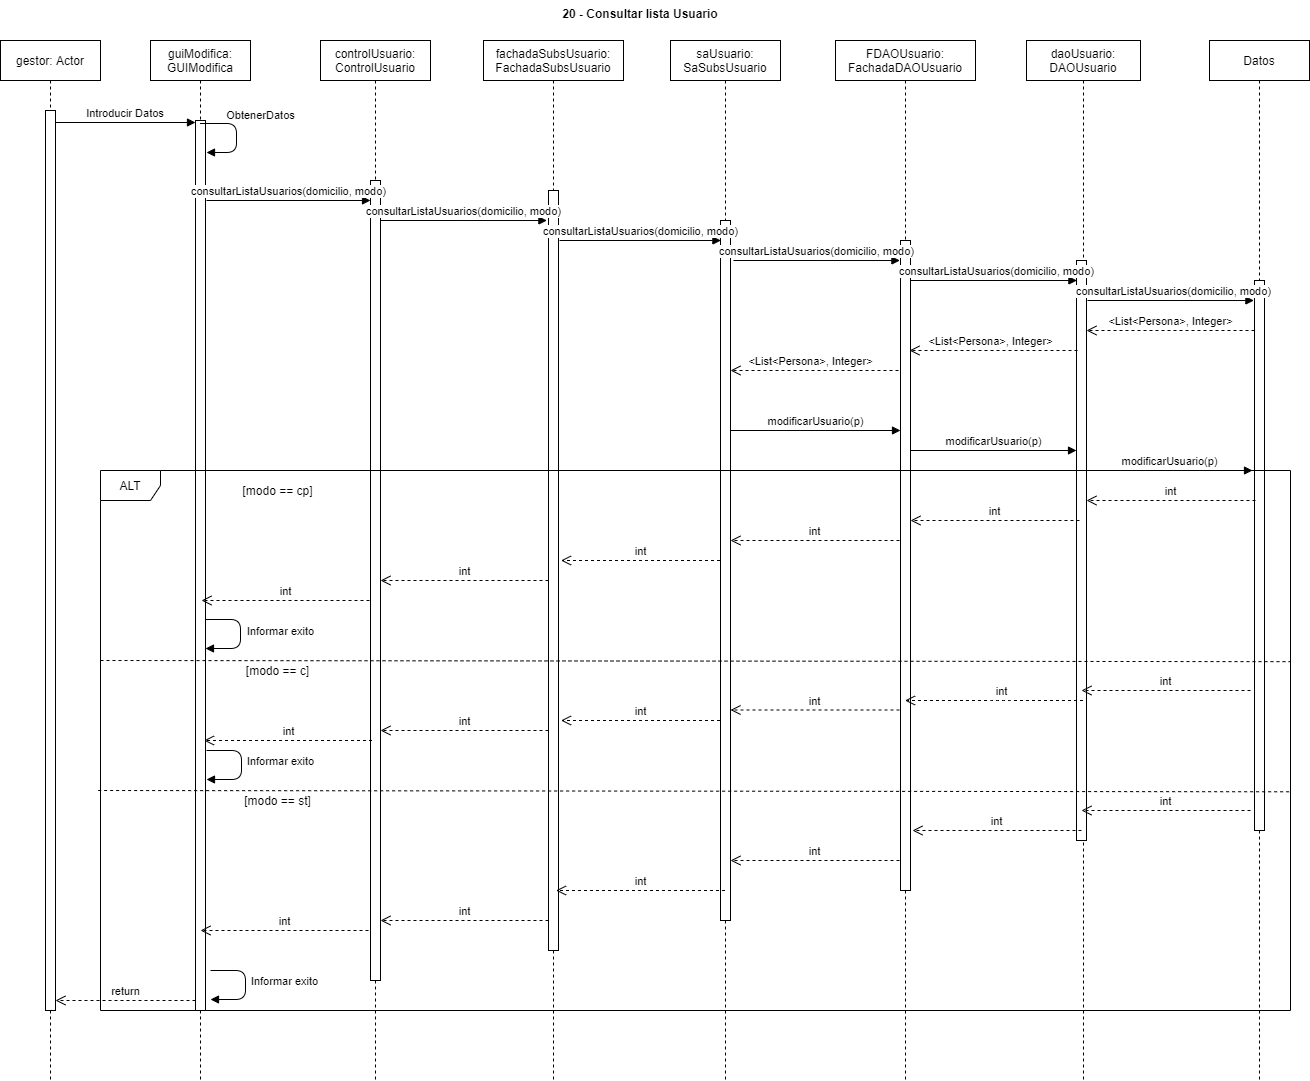

The diagram above was exported from draw.io. Its source (the exported page's mxGraphModel, read from the mxfile embedded in the PNG):
<mxGraphModel dx="1830" dy="625" grid="1" gridSize="10" guides="1" tooltips="1" connect="1" arrows="1" fold="1" page="1" pageScale="1" pageWidth="827" pageHeight="1169" math="0" shadow="0">
  <root>
    <mxCell id="0" />
    <mxCell id="1" parent="0" />
    <mxCell id="5vta-0sv5AMx8LzmeVny-1" value="gestor: Actor" style="shape=umlLifeline;perimeter=lifelinePerimeter;container=1;collapsible=0;recursiveResize=0;rounded=0;shadow=0;strokeWidth=1;" vertex="1" parent="1">
      <mxGeometry x="160" y="350" width="100" height="1040" as="geometry" />
    </mxCell>
    <mxCell id="5vta-0sv5AMx8LzmeVny-2" value="" style="points=[];perimeter=orthogonalPerimeter;rounded=0;shadow=0;strokeWidth=1;" vertex="1" parent="5vta-0sv5AMx8LzmeVny-1">
      <mxGeometry x="45" y="70" width="10" height="900" as="geometry" />
    </mxCell>
    <mxCell id="5vta-0sv5AMx8LzmeVny-3" value="guiModifica:&#10;GUIModifica" style="shape=umlLifeline;perimeter=lifelinePerimeter;container=1;collapsible=0;recursiveResize=0;rounded=0;shadow=0;strokeWidth=1;" vertex="1" parent="1">
      <mxGeometry x="310" y="350" width="100" height="1040" as="geometry" />
    </mxCell>
    <mxCell id="5vta-0sv5AMx8LzmeVny-4" value="" style="html=1;points=[];perimeter=orthogonalPerimeter;" vertex="1" parent="5vta-0sv5AMx8LzmeVny-3">
      <mxGeometry x="45" y="80" width="10" height="890" as="geometry" />
    </mxCell>
    <mxCell id="5vta-0sv5AMx8LzmeVny-5" value="ObtenerDatos" style="html=1;verticalAlign=bottom;endArrow=block;" edge="1" parent="5vta-0sv5AMx8LzmeVny-3">
      <mxGeometry x="-0.2208" y="24" width="80" relative="1" as="geometry">
        <mxPoint x="49.5" y="83" as="sourcePoint" />
        <mxPoint x="56" y="112" as="targetPoint" />
        <Array as="points">
          <mxPoint x="86" y="83" />
          <mxPoint x="86" y="112" />
        </Array>
        <mxPoint as="offset" />
      </mxGeometry>
    </mxCell>
    <mxCell id="5vta-0sv5AMx8LzmeVny-6" value="Informar exito" style="html=1;verticalAlign=bottom;endArrow=block;" edge="1" parent="5vta-0sv5AMx8LzmeVny-3">
      <mxGeometry x="0.1313" y="40" width="80" relative="1" as="geometry">
        <mxPoint x="55" y="579" as="sourcePoint" />
        <mxPoint x="55" y="608" as="targetPoint" />
        <Array as="points">
          <mxPoint x="90" y="579" />
          <mxPoint x="90" y="608" />
        </Array>
        <mxPoint as="offset" />
      </mxGeometry>
    </mxCell>
    <mxCell id="5vta-0sv5AMx8LzmeVny-7" value="Introducir Datos" style="verticalAlign=bottom;endArrow=block;entryX=0;entryY=0;shadow=0;strokeWidth=1;" edge="1" parent="1">
      <mxGeometry relative="1" as="geometry">
        <mxPoint x="215" y="432" as="sourcePoint" />
        <mxPoint x="355" y="432" as="targetPoint" />
      </mxGeometry>
    </mxCell>
    <mxCell id="5vta-0sv5AMx8LzmeVny-8" value="Datos" style="shape=umlLifeline;perimeter=lifelinePerimeter;container=1;collapsible=0;recursiveResize=0;rounded=0;shadow=0;strokeWidth=1;" vertex="1" parent="1">
      <mxGeometry x="1369" y="350" width="100" height="1040" as="geometry" />
    </mxCell>
    <mxCell id="5vta-0sv5AMx8LzmeVny-9" value="" style="points=[];perimeter=orthogonalPerimeter;rounded=0;shadow=0;strokeWidth=1;" vertex="1" parent="5vta-0sv5AMx8LzmeVny-8">
      <mxGeometry x="45" y="240" width="10" height="550" as="geometry" />
    </mxCell>
    <mxCell id="5vta-0sv5AMx8LzmeVny-10" value="controlUsuario:&#10;ControlUsuario" style="shape=umlLifeline;perimeter=lifelinePerimeter;container=1;collapsible=0;recursiveResize=0;rounded=0;shadow=0;strokeWidth=1;" vertex="1" parent="1">
      <mxGeometry x="480" y="350" width="110" height="1040" as="geometry" />
    </mxCell>
    <mxCell id="5vta-0sv5AMx8LzmeVny-11" value="" style="points=[];perimeter=orthogonalPerimeter;rounded=0;shadow=0;strokeWidth=1;" vertex="1" parent="5vta-0sv5AMx8LzmeVny-10">
      <mxGeometry x="50" y="140" width="10" height="800" as="geometry" />
    </mxCell>
    <mxCell id="5vta-0sv5AMx8LzmeVny-12" value="fachadaSubsUsuario:&#10;FachadaSubsUsuario" style="shape=umlLifeline;perimeter=lifelinePerimeter;container=1;collapsible=0;recursiveResize=0;rounded=0;shadow=0;strokeWidth=1;" vertex="1" parent="1">
      <mxGeometry x="643" y="350" width="140" height="1040" as="geometry" />
    </mxCell>
    <mxCell id="5vta-0sv5AMx8LzmeVny-13" value="" style="points=[];perimeter=orthogonalPerimeter;rounded=0;shadow=0;strokeWidth=1;" vertex="1" parent="5vta-0sv5AMx8LzmeVny-12">
      <mxGeometry x="65" y="150" width="10" height="760" as="geometry" />
    </mxCell>
    <mxCell id="5vta-0sv5AMx8LzmeVny-14" value="saUsuario: &#10;SaSubsUsuario" style="shape=umlLifeline;perimeter=lifelinePerimeter;container=1;collapsible=0;recursiveResize=0;rounded=0;shadow=0;strokeWidth=1;" vertex="1" parent="1">
      <mxGeometry x="830" y="350" width="110" height="1040" as="geometry" />
    </mxCell>
    <mxCell id="5vta-0sv5AMx8LzmeVny-15" value="" style="points=[];perimeter=orthogonalPerimeter;rounded=0;shadow=0;strokeWidth=1;" vertex="1" parent="5vta-0sv5AMx8LzmeVny-14">
      <mxGeometry x="50" y="180" width="10" height="700" as="geometry" />
    </mxCell>
    <mxCell id="5vta-0sv5AMx8LzmeVny-16" value="FDAOUsuario: &#10;FachadaDAOUsuario" style="shape=umlLifeline;perimeter=lifelinePerimeter;container=1;collapsible=0;recursiveResize=0;rounded=0;shadow=0;strokeWidth=1;" vertex="1" parent="1">
      <mxGeometry x="995" y="350" width="140" height="1040" as="geometry" />
    </mxCell>
    <mxCell id="5vta-0sv5AMx8LzmeVny-17" value="" style="points=[];perimeter=orthogonalPerimeter;rounded=0;shadow=0;strokeWidth=1;" vertex="1" parent="5vta-0sv5AMx8LzmeVny-16">
      <mxGeometry x="65" y="200" width="10" height="650" as="geometry" />
    </mxCell>
    <mxCell id="5vta-0sv5AMx8LzmeVny-18" value="daoUsuario:&#10;DAOUsuario" style="shape=umlLifeline;perimeter=lifelinePerimeter;container=1;collapsible=0;recursiveResize=0;rounded=0;shadow=0;strokeWidth=1;" vertex="1" parent="1">
      <mxGeometry x="1186" y="350" width="114" height="1040" as="geometry" />
    </mxCell>
    <mxCell id="5vta-0sv5AMx8LzmeVny-19" value="" style="points=[];perimeter=orthogonalPerimeter;rounded=0;shadow=0;strokeWidth=1;" vertex="1" parent="5vta-0sv5AMx8LzmeVny-18">
      <mxGeometry x="50" y="220" width="10" height="580" as="geometry" />
    </mxCell>
    <mxCell id="5vta-0sv5AMx8LzmeVny-22" value="consultarListaUsuarios(domicilio, modo)" style="html=1;verticalAlign=bottom;endArrow=block;" edge="1" parent="1" target="5vta-0sv5AMx8LzmeVny-11">
      <mxGeometry width="80" relative="1" as="geometry">
        <mxPoint x="366" y="510" as="sourcePoint" />
        <mxPoint x="525.5" y="510" as="targetPoint" />
      </mxGeometry>
    </mxCell>
    <mxCell id="5vta-0sv5AMx8LzmeVny-23" value="consultarListaUsuarios(domicilio, modo)" style="html=1;verticalAlign=bottom;endArrow=block;exitX=0.98;exitY=0.451;exitDx=0;exitDy=0;exitPerimeter=0;entryX=0.12;entryY=0.499;entryDx=0;entryDy=0;entryPerimeter=0;" edge="1" parent="1">
      <mxGeometry width="80" relative="1" as="geometry">
        <mxPoint x="540" y="529.9970000000001" as="sourcePoint" />
        <mxPoint x="706.4000000000001" y="530.01" as="targetPoint" />
      </mxGeometry>
    </mxCell>
    <mxCell id="5vta-0sv5AMx8LzmeVny-24" value="consultarListaUsuarios(domicilio, modo)" style="html=1;verticalAlign=bottom;endArrow=block;exitX=0.98;exitY=0.451;exitDx=0;exitDy=0;exitPerimeter=0;entryX=0.12;entryY=0.499;entryDx=0;entryDy=0;entryPerimeter=0;" edge="1" parent="1">
      <mxGeometry width="80" relative="1" as="geometry">
        <mxPoint x="893" y="569.9969999999998" as="sourcePoint" />
        <mxPoint x="1059.4" y="570.01" as="targetPoint" />
      </mxGeometry>
    </mxCell>
    <mxCell id="5vta-0sv5AMx8LzmeVny-25" value="consultarListaUsuarios(domicilio, modo)" style="html=1;verticalAlign=bottom;endArrow=block;exitX=0.98;exitY=0.451;exitDx=0;exitDy=0;exitPerimeter=0;entryX=0.12;entryY=0.499;entryDx=0;entryDy=0;entryPerimeter=0;" edge="1" parent="1">
      <mxGeometry x="0.0385" width="80" relative="1" as="geometry">
        <mxPoint x="1070" y="589.9969999999998" as="sourcePoint" />
        <mxPoint x="1236.4" y="590.01" as="targetPoint" />
        <mxPoint as="offset" />
      </mxGeometry>
    </mxCell>
    <mxCell id="5vta-0sv5AMx8LzmeVny-26" value="consultarListaUsuarios(domicilio, modo)" style="html=1;verticalAlign=bottom;endArrow=block;entryX=0.12;entryY=0.499;entryDx=0;entryDy=0;entryPerimeter=0;" edge="1" parent="1">
      <mxGeometry width="80" relative="1" as="geometry">
        <mxPoint x="719" y="550" as="sourcePoint" />
        <mxPoint x="880.4000000000001" y="550.01" as="targetPoint" />
      </mxGeometry>
    </mxCell>
    <mxCell id="5vta-0sv5AMx8LzmeVny-27" value="consultarListaUsuarios(domicilio, modo)" style="html=1;verticalAlign=bottom;endArrow=block;exitX=0.98;exitY=0.451;exitDx=0;exitDy=0;exitPerimeter=0;entryX=0.12;entryY=0.499;entryDx=0;entryDy=0;entryPerimeter=0;" edge="1" parent="1">
      <mxGeometry x="0.0385" width="80" relative="1" as="geometry">
        <mxPoint x="1247" y="609.9969999999998" as="sourcePoint" />
        <mxPoint x="1413.4" y="610.01" as="targetPoint" />
        <mxPoint as="offset" />
      </mxGeometry>
    </mxCell>
    <mxCell id="5vta-0sv5AMx8LzmeVny-28" value="&amp;lt;List&amp;lt;Persona&amp;gt;, Integer&amp;gt;" style="html=1;verticalAlign=bottom;endArrow=open;dashed=1;endSize=8;" edge="1" parent="1" target="5vta-0sv5AMx8LzmeVny-19">
      <mxGeometry relative="1" as="geometry">
        <mxPoint x="1414" y="640" as="sourcePoint" />
        <mxPoint x="1334" y="640" as="targetPoint" />
        <mxPoint as="offset" />
      </mxGeometry>
    </mxCell>
    <mxCell id="5vta-0sv5AMx8LzmeVny-29" value="&amp;lt;List&amp;lt;Persona&amp;gt;, Integer&amp;gt;" style="html=1;verticalAlign=bottom;endArrow=open;dashed=1;endSize=8;" edge="1" parent="1">
      <mxGeometry x="0.0357" relative="1" as="geometry">
        <mxPoint x="1237" y="660" as="sourcePoint" />
        <mxPoint x="1069" y="660" as="targetPoint" />
        <mxPoint as="offset" />
      </mxGeometry>
    </mxCell>
    <mxCell id="5vta-0sv5AMx8LzmeVny-30" value="&amp;lt;List&amp;lt;Persona&amp;gt;, Integer&amp;gt;" style="html=1;verticalAlign=bottom;endArrow=open;dashed=1;endSize=8;" edge="1" parent="1">
      <mxGeometry x="0.0476" relative="1" as="geometry">
        <mxPoint x="1058" y="680" as="sourcePoint" />
        <mxPoint x="890" y="680" as="targetPoint" />
        <mxPoint as="offset" />
      </mxGeometry>
    </mxCell>
    <mxCell id="5vta-0sv5AMx8LzmeVny-31" value="20 - Consultar lista Usuario" style="text;align=center;fontStyle=1;verticalAlign=middle;spacingLeft=3;spacingRight=3;strokeColor=none;rotatable=0;points=[[0,0.5],[1,0.5]];portConstraint=eastwest;" vertex="1" parent="1">
      <mxGeometry x="760" y="310" width="80" height="26" as="geometry" />
    </mxCell>
    <mxCell id="5vta-0sv5AMx8LzmeVny-32" value="[modo == cp]" style="text;html=1;strokeColor=none;fillColor=none;align=center;verticalAlign=middle;whiteSpace=wrap;rounded=0;" vertex="1" parent="1">
      <mxGeometry x="390" y="790" width="95" height="20" as="geometry" />
    </mxCell>
    <mxCell id="5vta-0sv5AMx8LzmeVny-34" value="modificarUsuario(p)" style="html=1;verticalAlign=bottom;endArrow=block;" edge="1" parent="1" target="5vta-0sv5AMx8LzmeVny-17">
      <mxGeometry width="80" relative="1" as="geometry">
        <mxPoint x="890" y="740" as="sourcePoint" />
        <mxPoint x="970" y="740" as="targetPoint" />
      </mxGeometry>
    </mxCell>
    <mxCell id="5vta-0sv5AMx8LzmeVny-35" value="modificarUsuario(p)" style="html=1;verticalAlign=bottom;endArrow=block;" edge="1" parent="1" target="5vta-0sv5AMx8LzmeVny-19">
      <mxGeometry width="80" relative="1" as="geometry">
        <mxPoint x="1070" y="760" as="sourcePoint" />
        <mxPoint x="1200" y="760" as="targetPoint" />
      </mxGeometry>
    </mxCell>
    <mxCell id="5vta-0sv5AMx8LzmeVny-36" value="modificarUsuario(p)" style="html=1;verticalAlign=bottom;endArrow=block;" edge="1" parent="1">
      <mxGeometry width="80" relative="1" as="geometry">
        <mxPoint x="1246" y="780" as="sourcePoint" />
        <mxPoint x="1412" y="780" as="targetPoint" />
      </mxGeometry>
    </mxCell>
    <mxCell id="5vta-0sv5AMx8LzmeVny-37" value="int" style="html=1;verticalAlign=bottom;endArrow=open;dashed=1;endSize=8;" edge="1" parent="1" target="5vta-0sv5AMx8LzmeVny-19">
      <mxGeometry relative="1" as="geometry">
        <mxPoint x="1415" y="810" as="sourcePoint" />
        <mxPoint x="1335" y="810" as="targetPoint" />
      </mxGeometry>
    </mxCell>
    <mxCell id="5vta-0sv5AMx8LzmeVny-38" value="int" style="html=1;verticalAlign=bottom;endArrow=open;dashed=1;endSize=8;" edge="1" parent="1">
      <mxGeometry relative="1" as="geometry">
        <mxPoint x="1239" y="830" as="sourcePoint" />
        <mxPoint x="1070" y="830" as="targetPoint" />
      </mxGeometry>
    </mxCell>
    <mxCell id="5vta-0sv5AMx8LzmeVny-39" value="int" style="html=1;verticalAlign=bottom;endArrow=open;dashed=1;endSize=8;" edge="1" parent="1">
      <mxGeometry relative="1" as="geometry">
        <mxPoint x="1059" y="850" as="sourcePoint" />
        <mxPoint x="890" y="850" as="targetPoint" />
      </mxGeometry>
    </mxCell>
    <mxCell id="5vta-0sv5AMx8LzmeVny-40" value="int" style="html=1;verticalAlign=bottom;endArrow=open;dashed=1;endSize=8;" edge="1" parent="1">
      <mxGeometry relative="1" as="geometry">
        <mxPoint x="879.5" y="870" as="sourcePoint" />
        <mxPoint x="720.5" y="870" as="targetPoint" />
      </mxGeometry>
    </mxCell>
    <mxCell id="5vta-0sv5AMx8LzmeVny-41" value="int" style="html=1;verticalAlign=bottom;endArrow=open;dashed=1;endSize=8;" edge="1" parent="1" source="5vta-0sv5AMx8LzmeVny-13">
      <mxGeometry relative="1" as="geometry">
        <mxPoint x="699" y="890" as="sourcePoint" />
        <mxPoint x="540" y="890" as="targetPoint" />
      </mxGeometry>
    </mxCell>
    <mxCell id="5vta-0sv5AMx8LzmeVny-42" value="int" style="html=1;verticalAlign=bottom;endArrow=open;dashed=1;endSize=8;" edge="1" parent="1">
      <mxGeometry relative="1" as="geometry">
        <mxPoint x="529" y="910" as="sourcePoint" />
        <mxPoint x="361" y="910" as="targetPoint" />
      </mxGeometry>
    </mxCell>
    <mxCell id="5vta-0sv5AMx8LzmeVny-43" value="int" style="html=1;verticalAlign=bottom;endArrow=open;dashed=1;endSize=8;" edge="1" parent="1">
      <mxGeometry relative="1" as="geometry">
        <mxPoint x="879.5" y="1030" as="sourcePoint" />
        <mxPoint x="720.5" y="1030" as="targetPoint" />
      </mxGeometry>
    </mxCell>
    <mxCell id="5vta-0sv5AMx8LzmeVny-44" value="int" style="html=1;verticalAlign=bottom;endArrow=open;dashed=1;endSize=8;" edge="1" parent="1">
      <mxGeometry relative="1" as="geometry">
        <mxPoint x="708" y="1040" as="sourcePoint" />
        <mxPoint x="540" y="1040" as="targetPoint" />
      </mxGeometry>
    </mxCell>
    <mxCell id="5vta-0sv5AMx8LzmeVny-45" value="int" style="html=1;verticalAlign=bottom;endArrow=open;dashed=1;endSize=8;" edge="1" parent="1">
      <mxGeometry relative="1" as="geometry">
        <mxPoint x="531.5" y="1050" as="sourcePoint" />
        <mxPoint x="363.5" y="1050" as="targetPoint" />
      </mxGeometry>
    </mxCell>
    <mxCell id="5vta-0sv5AMx8LzmeVny-46" value="Informar exito" style="html=1;verticalAlign=bottom;endArrow=block;" edge="1" parent="1">
      <mxGeometry x="0.1111" y="39" width="80" relative="1" as="geometry">
        <mxPoint x="366" y="1060" as="sourcePoint" />
        <mxPoint x="366" y="1089" as="targetPoint" />
        <Array as="points">
          <mxPoint x="401" y="1060" />
          <mxPoint x="401" y="1089" />
        </Array>
        <mxPoint as="offset" />
      </mxGeometry>
    </mxCell>
    <mxCell id="5vta-0sv5AMx8LzmeVny-47" value="" style="endArrow=none;dashed=1;html=1;exitX=-0.002;exitY=0.656;exitDx=0;exitDy=0;exitPerimeter=0;entryX=1.001;entryY=0.595;entryDx=0;entryDy=0;entryPerimeter=0;" edge="1" parent="1">
      <mxGeometry width="50" height="50" relative="1" as="geometry">
        <mxPoint x="257.6300000000001" y="1100" as="sourcePoint" />
        <mxPoint x="1451.1899999999996" y="1101.3" as="targetPoint" />
      </mxGeometry>
    </mxCell>
    <mxCell id="5vta-0sv5AMx8LzmeVny-48" value="return" style="html=1;verticalAlign=bottom;endArrow=open;dashed=1;endSize=8;" edge="1" parent="1">
      <mxGeometry relative="1" as="geometry">
        <mxPoint x="355" y="1310" as="sourcePoint" />
        <mxPoint x="215" y="1310" as="targetPoint" />
      </mxGeometry>
    </mxCell>
    <mxCell id="5vta-0sv5AMx8LzmeVny-52" value="[modo == c]" style="text;html=1;strokeColor=none;fillColor=none;align=center;verticalAlign=middle;whiteSpace=wrap;rounded=0;" vertex="1" parent="1">
      <mxGeometry x="390" y="970" width="95" height="20" as="geometry" />
    </mxCell>
    <mxCell id="5vta-0sv5AMx8LzmeVny-53" value="[modo == st]" style="text;html=1;strokeColor=none;fillColor=none;align=center;verticalAlign=middle;whiteSpace=wrap;rounded=0;" vertex="1" parent="1">
      <mxGeometry x="390" y="1100" width="95" height="20" as="geometry" />
    </mxCell>
    <mxCell id="5vta-0sv5AMx8LzmeVny-54" value="int" style="html=1;verticalAlign=bottom;endArrow=open;dashed=1;endSize=8;" edge="1" parent="1">
      <mxGeometry relative="1" as="geometry">
        <mxPoint x="1410" y="1000" as="sourcePoint" />
        <mxPoint x="1241" y="1000" as="targetPoint" />
      </mxGeometry>
    </mxCell>
    <mxCell id="5vta-0sv5AMx8LzmeVny-55" value="int" style="html=1;verticalAlign=bottom;endArrow=open;dashed=1;endSize=8;" edge="1" parent="1" source="5vta-0sv5AMx8LzmeVny-18" target="5vta-0sv5AMx8LzmeVny-16">
      <mxGeometry x="-0.073" relative="1" as="geometry">
        <mxPoint x="1229" y="1020" as="sourcePoint" />
        <mxPoint x="1070" y="1020" as="targetPoint" />
        <Array as="points">
          <mxPoint x="1160" y="1010" />
        </Array>
        <mxPoint x="1" as="offset" />
      </mxGeometry>
    </mxCell>
    <mxCell id="5vta-0sv5AMx8LzmeVny-56" value="int" style="html=1;verticalAlign=bottom;endArrow=open;dashed=1;endSize=8;" edge="1" parent="1">
      <mxGeometry relative="1" as="geometry">
        <mxPoint x="1059" y="1019.5" as="sourcePoint" />
        <mxPoint x="890" y="1019.5" as="targetPoint" />
      </mxGeometry>
    </mxCell>
    <mxCell id="5vta-0sv5AMx8LzmeVny-58" value="int" style="html=1;verticalAlign=bottom;endArrow=open;dashed=1;endSize=8;" edge="1" parent="1">
      <mxGeometry relative="1" as="geometry">
        <mxPoint x="1410" y="1120" as="sourcePoint" />
        <mxPoint x="1241" y="1120" as="targetPoint" />
      </mxGeometry>
    </mxCell>
    <mxCell id="5vta-0sv5AMx8LzmeVny-59" value="int" style="html=1;verticalAlign=bottom;endArrow=open;dashed=1;endSize=8;" edge="1" parent="1">
      <mxGeometry relative="1" as="geometry">
        <mxPoint x="1241" y="1140" as="sourcePoint" />
        <mxPoint x="1072" y="1140" as="targetPoint" />
      </mxGeometry>
    </mxCell>
    <mxCell id="5vta-0sv5AMx8LzmeVny-60" value="int" style="html=1;verticalAlign=bottom;endArrow=open;dashed=1;endSize=8;" edge="1" parent="1">
      <mxGeometry relative="1" as="geometry">
        <mxPoint x="1059" y="1170" as="sourcePoint" />
        <mxPoint x="890" y="1170" as="targetPoint" />
      </mxGeometry>
    </mxCell>
    <mxCell id="5vta-0sv5AMx8LzmeVny-61" value="int" style="html=1;verticalAlign=bottom;endArrow=open;dashed=1;endSize=8;" edge="1" parent="1">
      <mxGeometry relative="1" as="geometry">
        <mxPoint x="884.5" y="1200" as="sourcePoint" />
        <mxPoint x="715.5" y="1200" as="targetPoint" />
      </mxGeometry>
    </mxCell>
    <mxCell id="5vta-0sv5AMx8LzmeVny-62" value="int" style="html=1;verticalAlign=bottom;endArrow=open;dashed=1;endSize=8;" edge="1" parent="1">
      <mxGeometry relative="1" as="geometry">
        <mxPoint x="708" y="1230" as="sourcePoint" />
        <mxPoint x="540" y="1230" as="targetPoint" />
      </mxGeometry>
    </mxCell>
    <mxCell id="5vta-0sv5AMx8LzmeVny-63" value="int" style="html=1;verticalAlign=bottom;endArrow=open;dashed=1;endSize=8;" edge="1" parent="1">
      <mxGeometry relative="1" as="geometry">
        <mxPoint x="528" y="1240" as="sourcePoint" />
        <mxPoint x="360" y="1240" as="targetPoint" />
      </mxGeometry>
    </mxCell>
    <mxCell id="5vta-0sv5AMx8LzmeVny-64" value="Informar exito" style="html=1;verticalAlign=bottom;endArrow=block;" edge="1" parent="1">
      <mxGeometry x="0.1111" y="39" width="80" relative="1" as="geometry">
        <mxPoint x="370" y="1280" as="sourcePoint" />
        <mxPoint x="370" y="1309" as="targetPoint" />
        <Array as="points">
          <mxPoint x="405" y="1280" />
          <mxPoint x="405" y="1309" />
        </Array>
        <mxPoint as="offset" />
      </mxGeometry>
    </mxCell>
    <mxCell id="5vta-0sv5AMx8LzmeVny-67" value="" style="endArrow=none;dashed=1;html=1;exitX=-0.002;exitY=0.656;exitDx=0;exitDy=0;exitPerimeter=0;entryX=1;entryY=0.354;entryDx=0;entryDy=0;entryPerimeter=0;" edge="1" parent="1">
      <mxGeometry width="50" height="50" relative="1" as="geometry">
        <mxPoint x="260.0000000000001" y="970" as="sourcePoint" />
        <mxPoint x="1450" y="971.1600000000001" as="targetPoint" />
      </mxGeometry>
    </mxCell>
    <mxCell id="5vta-0sv5AMx8LzmeVny-71" value="ALT" style="shape=umlFrame;whiteSpace=wrap;html=1;" vertex="1" parent="1">
      <mxGeometry x="260" y="780" width="1190" height="540" as="geometry" />
    </mxCell>
  </root>
</mxGraphModel>